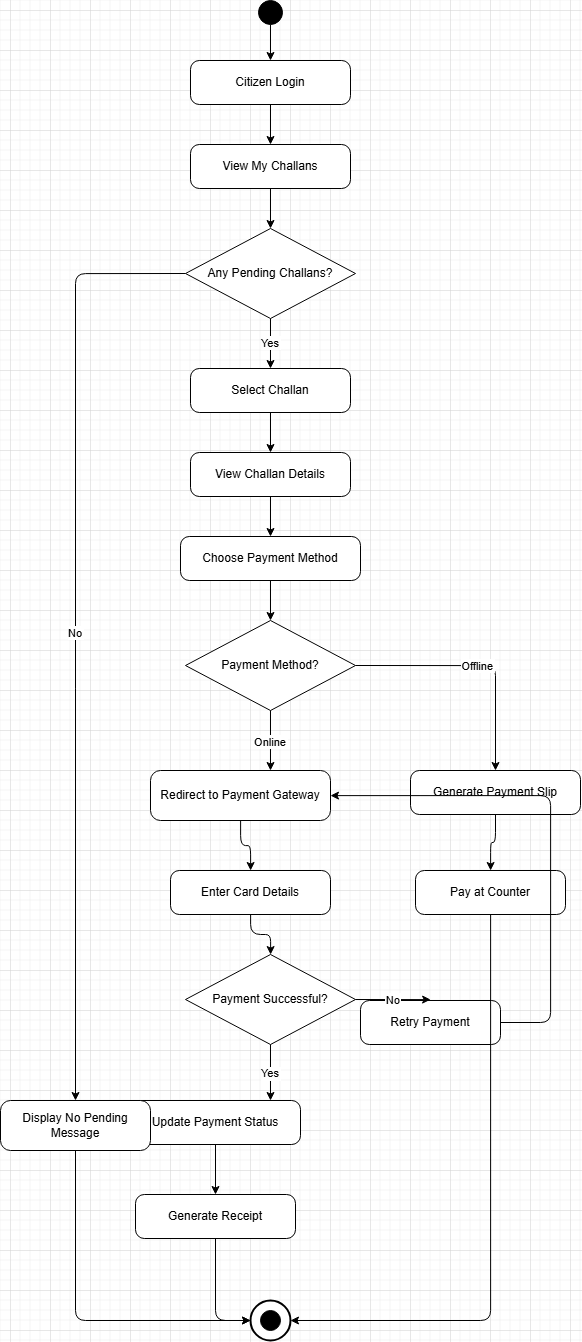

The diagram above was exported from draw.io. Its source (the exported page's mxGraphModel, read from the mxfile embedded in the PNG):
<mxGraphModel dx="2289" dy="1462" grid="1" gridSize="10" guides="1" tooltips="1" connect="1" arrows="1" fold="1" page="1" pageScale="1" pageWidth="650" pageHeight="1700" math="0" shadow="0">
  <root>
    <mxCell id="0" />
    <mxCell id="1" parent="0" />
    <mxCell id="2" parent="1" style="ellipse;whiteSpace=wrap;html=1;aspect=fixed;fillColor=#000000;strokeColor=#000000;" value="" vertex="1">
      <mxGeometry height="24" width="24" x="288" y="30" as="geometry" />
    </mxCell>
    <mxCell id="3" parent="1" style="rounded=1;whiteSpace=wrap;html=1;arcSize=20;fillColor=#ffffff;strokeColor=#000000;fontSize=12;" value="Citizen Login" vertex="1">
      <mxGeometry height="44" width="160" x="220" y="90" as="geometry" />
    </mxCell>
    <mxCell id="4" parent="1" style="rounded=1;whiteSpace=wrap;html=1;arcSize=20;fillColor=#ffffff;strokeColor=#000000;fontSize=12;" value="View My Challans" vertex="1">
      <mxGeometry height="44" width="160" x="220" y="174" as="geometry" />
    </mxCell>
    <mxCell id="5" parent="1" style="rhombus;whiteSpace=wrap;html=1;fillColor=#ffffff;strokeColor=#000000;fontSize=12;" value="Any Pending Challans?" vertex="1">
      <mxGeometry height="90" width="170" x="215" y="258" as="geometry" />
    </mxCell>
    <mxCell id="6" parent="1" style="rounded=1;whiteSpace=wrap;html=1;arcSize=20;fillColor=#ffffff;strokeColor=#000000;fontSize=12;" value="Select Challan" vertex="1">
      <mxGeometry height="44" width="160" x="220" y="398" as="geometry" />
    </mxCell>
    <mxCell id="7" parent="1" style="rounded=1;whiteSpace=wrap;html=1;arcSize=20;fillColor=#ffffff;strokeColor=#000000;fontSize=12;" value="View Challan Details" vertex="1">
      <mxGeometry height="44" width="160" x="220" y="482" as="geometry" />
    </mxCell>
    <mxCell id="8" parent="1" style="rounded=1;whiteSpace=wrap;html=1;arcSize=20;fillColor=#ffffff;strokeColor=#000000;fontSize=12;" value="Choose Payment Method" vertex="1">
      <mxGeometry height="44" width="180" x="210" y="566" as="geometry" />
    </mxCell>
    <mxCell id="9" parent="1" style="rhombus;whiteSpace=wrap;html=1;fillColor=#ffffff;strokeColor=#000000;fontSize=12;" value="Payment Method?" vertex="1">
      <mxGeometry height="90" width="170" x="215" y="650" as="geometry" />
    </mxCell>
    <mxCell id="10" parent="1" style="rounded=1;whiteSpace=wrap;html=1;arcSize=20;fillColor=#ffffff;strokeColor=#000000;fontSize=12;" value="Redirect to Payment Gateway" vertex="1">
      <mxGeometry height="50" width="180" x="180" y="800" as="geometry" />
    </mxCell>
    <mxCell id="11" parent="1" style="rounded=1;whiteSpace=wrap;html=1;arcSize=20;fillColor=#ffffff;strokeColor=#000000;fontSize=12;" value="Enter Card Details" vertex="1">
      <mxGeometry height="44" width="160" x="200" y="900" as="geometry" />
    </mxCell>
    <mxCell id="12" parent="1" style="rhombus;whiteSpace=wrap;html=1;fillColor=#ffffff;strokeColor=#000000;fontSize=12;" value="Payment Successful?" vertex="1">
      <mxGeometry height="90" width="170" x="215" y="984" as="geometry" />
    </mxCell>
    <mxCell id="13" parent="1" style="rounded=1;whiteSpace=wrap;html=1;arcSize=20;fillColor=#ffffff;strokeColor=#000000;fontSize=12;" value="Update Payment Status" vertex="1">
      <mxGeometry height="44" width="170" x="160" y="1130" as="geometry" />
    </mxCell>
    <mxCell id="14" parent="1" style="rounded=1;whiteSpace=wrap;html=1;arcSize=20;fillColor=#ffffff;strokeColor=#000000;fontSize=12;" value="Retry Payment" vertex="1">
      <mxGeometry height="44" width="140" x="390" y="1030" as="geometry" />
    </mxCell>
    <mxCell id="15" parent="1" style="rounded=1;whiteSpace=wrap;html=1;arcSize=20;fillColor=#ffffff;strokeColor=#000000;fontSize=12;" value="Generate Payment Slip" vertex="1">
      <mxGeometry height="44" width="170" x="440" y="800" as="geometry" />
    </mxCell>
    <mxCell id="16" parent="1" style="rounded=1;whiteSpace=wrap;html=1;arcSize=20;fillColor=#ffffff;strokeColor=#000000;fontSize=12;" value="Display No Pending&#10;Message" vertex="1">
      <mxGeometry height="50" width="150" x="30" y="1130" as="geometry" />
    </mxCell>
    <mxCell id="17" parent="1" style="rounded=1;whiteSpace=wrap;html=1;arcSize=20;fillColor=#ffffff;strokeColor=#000000;fontSize=12;" value="Generate Receipt" vertex="1">
      <mxGeometry height="44" width="160" x="165" y="1224" as="geometry" />
    </mxCell>
    <mxCell id="18" parent="1" style="rounded=1;whiteSpace=wrap;html=1;arcSize=20;fillColor=#ffffff;strokeColor=#000000;fontSize=12;" value="Pay at Counter" vertex="1">
      <mxGeometry height="44" width="150" x="445" y="900" as="geometry" />
    </mxCell>
    <mxCell id="19" parent="1" style="ellipse;whiteSpace=wrap;html=1;aspect=fixed;fillColor=#ffffff;strokeColor=#000000;strokeWidth=2;" value="" vertex="1">
      <mxGeometry height="40" width="40" x="280" y="1330" as="geometry" />
    </mxCell>
    <mxCell id="20" parent="1" style="ellipse;whiteSpace=wrap;html=1;aspect=fixed;fillColor=#000000;strokeColor=#000000;" value="" vertex="1">
      <mxGeometry height="20" width="20" x="290" y="1340" as="geometry" />
    </mxCell>
    <mxCell id="40" edge="1" parent="1" source="2" style="edgeStyle=orthogonalEdgeStyle;strokeColor=#000000;" target="3" value="">
      <mxGeometry relative="1" as="geometry" />
    </mxCell>
    <mxCell id="41" edge="1" parent="1" source="3" style="edgeStyle=orthogonalEdgeStyle;strokeColor=#000000;" target="4" value="">
      <mxGeometry relative="1" as="geometry" />
    </mxCell>
    <mxCell id="42" edge="1" parent="1" source="4" style="edgeStyle=orthogonalEdgeStyle;strokeColor=#000000;" target="5" value="">
      <mxGeometry relative="1" as="geometry" />
    </mxCell>
    <mxCell id="43" edge="1" parent="1" source="5" style="edgeStyle=orthogonalEdgeStyle;strokeColor=#000000;fontSize=11;exitX=0.5;exitY=1;" target="6" value="Yes">
      <mxGeometry relative="1" as="geometry" />
    </mxCell>
    <mxCell id="44" edge="1" parent="1" source="5" style="edgeStyle=orthogonalEdgeStyle;strokeColor=#000000;fontSize=11;exitX=0;exitY=0.5;" target="16" value="No">
      <mxGeometry relative="1" as="geometry">
        <Array as="points">
          <mxPoint x="105" y="303" />
          <mxPoint x="105" y="1155" />
        </Array>
      </mxGeometry>
    </mxCell>
    <mxCell id="45" edge="1" parent="1" source="6" style="edgeStyle=orthogonalEdgeStyle;strokeColor=#000000;" target="7" value="">
      <mxGeometry relative="1" as="geometry" />
    </mxCell>
    <mxCell id="46" edge="1" parent="1" source="7" style="edgeStyle=orthogonalEdgeStyle;strokeColor=#000000;" target="8" value="">
      <mxGeometry relative="1" as="geometry" />
    </mxCell>
    <mxCell id="47" edge="1" parent="1" source="8" style="edgeStyle=orthogonalEdgeStyle;strokeColor=#000000;" target="9" value="">
      <mxGeometry relative="1" as="geometry" />
    </mxCell>
    <mxCell id="48" edge="1" parent="1" source="9" style="edgeStyle=orthogonalEdgeStyle;strokeColor=#000000;fontSize=11;exitX=0.5;exitY=1;" target="10" value="Online">
      <mxGeometry relative="1" as="geometry">
        <Array as="points">
          <mxPoint x="300" y="800" />
        </Array>
      </mxGeometry>
    </mxCell>
    <mxCell id="49" edge="1" parent="1" source="9" style="edgeStyle=orthogonalEdgeStyle;strokeColor=#000000;fontSize=11;exitX=1;exitY=0.5;" target="15" value="Offline">
      <mxGeometry relative="1" as="geometry">
        <Array as="points">
          <mxPoint x="525" y="695" />
          <mxPoint x="525" y="822" />
        </Array>
      </mxGeometry>
    </mxCell>
    <mxCell id="50" edge="1" parent="1" source="10" style="edgeStyle=orthogonalEdgeStyle;strokeColor=#000000;" target="11" value="">
      <mxGeometry relative="1" as="geometry" />
    </mxCell>
    <mxCell id="51" edge="1" parent="1" source="11" style="edgeStyle=orthogonalEdgeStyle;strokeColor=#000000;" target="12" value="">
      <mxGeometry relative="1" as="geometry" />
    </mxCell>
    <mxCell id="52" edge="1" parent="1" source="12" style="edgeStyle=orthogonalEdgeStyle;strokeColor=#000000;fontSize=11;exitX=0.5;exitY=1;" target="13" value="Yes">
      <mxGeometry relative="1" as="geometry">
        <Array as="points">
          <mxPoint x="300" y="1130" />
        </Array>
      </mxGeometry>
    </mxCell>
    <mxCell id="53" edge="1" parent="1" source="12" style="edgeStyle=orthogonalEdgeStyle;strokeColor=#000000;fontSize=11;exitX=1;exitY=0.5;" target="14" value="No">
      <mxGeometry relative="1" as="geometry">
        <Array as="points">
          <mxPoint x="460" y="1029" />
          <mxPoint x="460" y="1052" />
        </Array>
      </mxGeometry>
    </mxCell>
    <mxCell id="54" edge="1" parent="1" source="14" style="edgeStyle=orthogonalEdgeStyle;strokeColor=#000000;" target="10" value="">
      <mxGeometry relative="1" as="geometry">
        <Array as="points">
          <mxPoint x="580" y="1052" />
          <mxPoint x="580" y="825" />
          <mxPoint x="360" y="825" />
        </Array>
      </mxGeometry>
    </mxCell>
    <mxCell id="55" edge="1" parent="1" source="13" style="edgeStyle=orthogonalEdgeStyle;strokeColor=#000000;" target="17" value="">
      <mxGeometry relative="1" as="geometry" />
    </mxCell>
    <mxCell id="56" edge="1" parent="1" source="15" style="edgeStyle=orthogonalEdgeStyle;strokeColor=#000000;" target="18" value="">
      <mxGeometry relative="1" as="geometry" />
    </mxCell>
    <mxCell id="57" edge="1" parent="1" source="16" style="edgeStyle=orthogonalEdgeStyle;strokeColor=#000000;" target="19" value="">
      <mxGeometry relative="1" as="geometry">
        <Array as="points">
          <mxPoint x="105" y="1350" />
          <mxPoint x="280" y="1350" />
        </Array>
      </mxGeometry>
    </mxCell>
    <mxCell id="58" edge="1" parent="1" source="17" style="edgeStyle=orthogonalEdgeStyle;strokeColor=#000000;" target="19" value="">
      <mxGeometry relative="1" as="geometry">
        <Array as="points">
          <mxPoint x="245" y="1350" />
          <mxPoint x="280" y="1350" />
        </Array>
      </mxGeometry>
    </mxCell>
    <mxCell id="59" edge="1" parent="1" source="18" style="edgeStyle=orthogonalEdgeStyle;strokeColor=#000000;" target="19" value="">
      <mxGeometry relative="1" as="geometry">
        <Array as="points">
          <mxPoint x="520" y="1350" />
          <mxPoint x="320" y="1350" />
        </Array>
      </mxGeometry>
    </mxCell>
  </root>
</mxGraphModel>